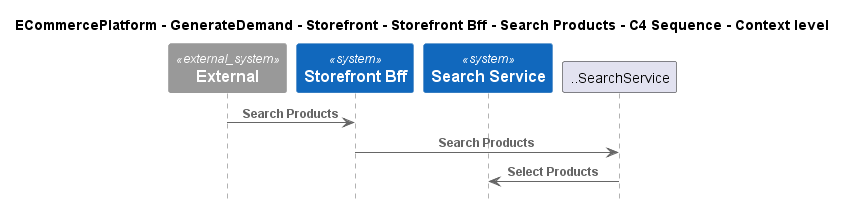

The diagram above was rendered by PlantUML. Its source (embedded in the PNG):
@startuml
!include ..\..\..\..\..\..\..\.c4s\C4_Sequence.puml

title ECommercePlatform - GenerateDemand - Storefront - Storefront Bff - Search Products - C4 Sequence - Context level

System_Ext(C4InterFlow.SoftwareSystems.ExternalSystem, "External", "")
System(ECommercePlatform.GenerateDemand.Storefront.SoftwareSystems.StorefrontBff, "Storefront Bff", "")
System(ECommercePlatform.GenerateDemand.SearchAndBrowse.SoftwareSystems.SearchService, "Search Service", "")

Rel(C4InterFlow.SoftwareSystems.ExternalSystem, ECommercePlatform.GenerateDemand.Storefront.SoftwareSystems.StorefrontBff, "Search Products")
Rel(ECommercePlatform.GenerateDemand.Storefront.SoftwareSystems.StorefrontBff, ..SearchService, "Search Products")
Rel(..SearchService, ECommercePlatform.GenerateDemand.SearchAndBrowse.SoftwareSystems.SearchService, "Select Products")


@enduml